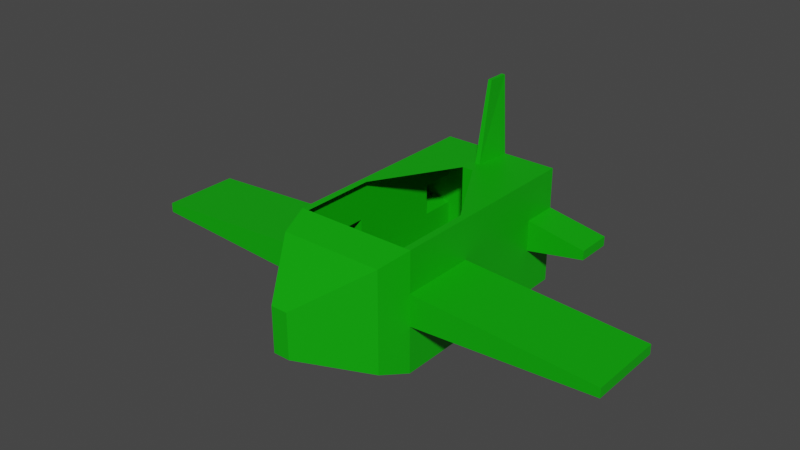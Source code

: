 # Source: DemoDummy.blend  (saved by Blender 2.90.8; exported with 4.5.12 LTS)
import bpy
from mathutils import Matrix  # noqa: F401  (used for matrix-valued properties, if any)

bpy.ops.wm.read_factory_settings(use_empty=True)
scene = bpy.context.scene
scene.name = 'Scene'

# ---- collections
col_x00 = bpy.data.collections.new('x00'); scene.collection.children.link(col_x00)

# ---- materials (node trees are filled in below, after node groups)
mat_material = bpy.data.materials.new('Material')
mat_material.alpha_threshold = 0.0
mat_material.use_backface_culling = True
mat_material.use_transparent_shadow = False
mat_material.line_color = (0.0, 0.0, 0.0, 1.0)

# ---- node groups
ng_gltf_settings = bpy.data.node_groups.new('glTF Settings', 'ShaderNodeTree')
_s = ng_gltf_settings.interface.new_socket(name='Occlusion', in_out='INPUT', socket_type='NodeSocketFloat')
_s.default_value = 1.0
_N = ng_gltf_settings.nodes; _L = ng_gltf_settings.links
n0 = _N.new('NodeGroupInput'); n0.name = 'Group Input'; n0.location = (0, 0)

# ---- material node trees
mat_material.use_nodes = True; mat_material.node_tree.nodes.clear()
_N = mat_material.node_tree.nodes; _L = mat_material.node_tree.links
n0 = _N.new('ShaderNodeOutputMaterial'); n0.name = 'Material Output'; n0.location = (300, 300)
n1 = _N.new('ShaderNodeBsdfPrincipled'); n1.name = 'bsdf'; n1.location = (0, 400)
n1.label = 'bsdf'
n1.distribution = 'GGX'
n1.subsurface_method = 'BURLEY'
n1.inputs[0].default_value = (0.002469, 0.4084, 0.0, 1.0)
n1.inputs[3].default_value = 1.45
n1.inputs[27].default_value = (0.0, 0.0, 0.0, 1.0)
n1.inputs[28].default_value = 1.0
n2 = _N.new('ShaderNodeUVMap'); n2.name = 'UV'; n2.location = (-3000, 500)
n2.label = 'UV'
n3 = _N.new('ShaderNodeTexImage'); n3.name = 'albedo'; n3.location = (-1000, 500)
n3.label = 'albedo'
n4 = _N.new('ShaderNodeRGB'); n4.name = 'albedo_tint'; n4.location = (-900, 550)
n4.label = 'albedo_tint'
n4.hide = True
n4.outputs[0].default_value = (0.002469, 0.4084, 0.0, 1.0)
n5 = _N.new('ShaderNodeMix'); n5.name = 'albedo_tint_mix'; n5.location = (-650, 520)
n5.label = 'albedo_tint_mix'
n5.hide = True
n5.data_type = 'RGBA'
n5.blend_type = 'MULTIPLY'
n5.inputs[0].default_value = 1.0
n6 = _N.new('ShaderNodeMix'); n6.name = 'albedo_detail_mix'; n6.location = (-450, 520)
n6.label = 'albedo_detail_mix'
n6.hide = True
n6.data_type = 'RGBA'
n6.inputs[0].default_value = 0.0
n6.inputs[7].default_value = (1.0, 1.0, 1.0, 1.0)
n7 = _N.new('ShaderNodeMath'); n7.name = 'alpha_multiply'; n7.location = (-450, 150)
n7.label = 'alpha_multiply'
n7.hide = True
n7.operation = 'MULTIPLY'
n7.inputs[1].default_value = 1.0
n7.inputs[2].default_value = 0.0
n8 = _N.new('ShaderNodeTexImage'); n8.name = 'metallic'; n8.location = (-1000, 220)
n8.label = 'metallic'
n9 = _N.new('ShaderNodeMix'); n9.name = 'metallic_detail_mix'; n9.location = (-650, 195)
n9.label = 'metallic_detail_mix'
n9.hide = True
n9.data_type = 'RGBA'
n9.inputs[0].default_value = 0.0
n10 = _N.new('ShaderNodeSeparateColor'); n10.name = 'metallic_sep'; n10.location = (-450, 195)
n10.label = 'metallic_sep'
n10.hide = True
n11 = _N.new('ShaderNodeGroup'); n11.name = 'Group'; n11.location = (0, 550)
n11.width = 200
n11.node_tree = ng_gltf_settings
n12 = _N.new('ShaderNodeTexImage'); n12.name = 'normal'; n12.location = (-1000, -400)
n12.label = 'normal'
n13 = _N.new('ShaderNodeNormalMap'); n13.name = 'normal_map_node'; n13.location = (-450, -430)
n13.label = 'normal_map_node'
n13.hide = True
n14 = _N.new('ShaderNodeMix'); n14.name = 'normal_detail_mix'; n14.location = (-650, -426)
n14.label = 'normal_detail_mix'
n14.hide = True
n14.data_type = 'RGBA'
n14.clamp_result = True
n14.inputs[0].default_value = 0.0
n15 = _N.new('ShaderNodeTexImage'); n15.name = 'emissive'; n15.location = (-1000, -120)
n15.label = 'emissive'
n16 = _N.new('ShaderNodeRGB'); n16.name = 'emissive_tint'; n16.location = (-900, -70)
n16.label = 'emissive_tint'
n16.hide = True
n16.outputs[0].default_value = (0.0, 0.0, 0.0, 1.0)
n17 = _N.new('ShaderNodeMix'); n17.name = 'emissive_tint_mix'; n17.location = (-650, -100)
n17.label = 'emissive_tint_mix'
n17.hide = True
n17.data_type = 'RGBA'
n17.blend_type = 'MULTIPLY'
n17.inputs[0].default_value = 1.0
n18 = _N.new('ShaderNodeTexImage'); n18.name = 'detail_albedo'; n18.location = (-1000, -1050)
n18.label = 'detail_albedo'
n19 = _N.new('ShaderNodeTexImage'); n19.name = 'detail_metallic'; n19.location = (-1000, -1330)
n19.label = 'detail_metallic'
n20 = _N.new('ShaderNodeTexImage'); n20.name = 'detail_normal'; n20.location = (-1000, -1610)
n20.label = 'detail_normal'
n21 = _N.new('ShaderNodeMapping'); n21.name = 'detail_uv_scale'; n21.location = (-1200, -1245)
n21.label = 'detail_uv_scale'
n21.hide = True
n22 = _N.new('ShaderNodeTexImage'); n22.name = 'blend_mask'; n22.location = (-1000, -700)
n22.label = 'blend_mask'
_L.new(n1.outputs[0], n0.inputs[0])
_L.new(n2.outputs[0], n3.inputs[0])
_L.new(n4.outputs[0], n5.inputs[6])
_L.new(n5.outputs[2], n6.inputs[6])
_L.new(n3.outputs[1], n7.inputs[0])
_L.new(n2.outputs[0], n8.inputs[0])
_L.new(n8.outputs[0], n9.inputs[6])
_L.new(n9.outputs[2], n10.inputs[0])
_L.new(n10.outputs[0], n11.inputs[0])
_L.new(n2.outputs[0], n12.inputs[0])
_L.new(n12.outputs[0], n14.inputs[6])
_L.new(n14.outputs[2], n13.inputs[1])
_L.new(n2.outputs[0], n15.inputs[0])
_L.new(n16.outputs[0], n17.inputs[6])
_L.new(n15.outputs[0], n17.inputs[7])
_L.new(n2.outputs[0], n21.inputs[0])
_L.new(n21.outputs[0], n18.inputs[0])
_L.new(n21.outputs[0], n19.inputs[0])
_L.new(n21.outputs[0], n20.inputs[0])
_L.new(n2.outputs[0], n22.inputs[0])
n0.is_active_output = True

# ---- world
world_world = bpy.data.worlds.new('World'); scene.world = world_world
world_world.use_nodes = True; world_world.node_tree.nodes.clear()
_N = world_world.node_tree.nodes; _L = world_world.node_tree.links
n0 = _N.new('ShaderNodeOutputWorld'); n0.name = 'World Output'; n0.location = (300, 300)
n1 = _N.new('ShaderNodeBackground'); n1.name = 'Background'; n1.location = (10, 300)
n1.inputs[0].default_value = (0.05088, 0.05088, 0.05088, 1.0)
_L.new(n1.outputs[0], n0.inputs[0])
n0.is_active_output = True
world_world.color = (0.05088, 0.05088, 0.05088)
world_world.use_sun_shadow = False
world_world.sun_shadow_jitter_overblur = 0.0

# ---- meshes
me_cube = bpy.data.meshes.new('Cube')
me_cube.from_pydata([(1.0, 2.984, 0.9035), (1.0, 2.984, -1.074), (0.1376, -2.0, 0.3026), (0.1376, -2.0, -0.4407), (-1.0, 2.984, 0.9035), (-1.0, 2.984, -1.074), (-0.1376, -2.0, 0.3026), (-0.1376, -2.0, -0.4407), (0.0, 2.984, -1.074), (0.0, -2.0, 0.3026), (0.0, -2.0, -0.4407), (0.0, 2.984, 0.9035), (-0.8529, -0.9956, -0.9037), (0.8529, -0.9956, 0.7712), (-0.8529, -0.9956, 0.7712), (0.8529, -0.9956, -0.9037), (0.0, -0.9956, -0.9037), (0.0, -0.9956, 0.7712), (-1.0, -0.4934, 0.9035), (1.0, -0.4934, -1.074), (-1.0, -0.4934, -1.074), (1.0, -0.4934, 0.9035), (0.0, -0.4934, -1.074), (0.0, -0.4934, 0.9035), (-1.0, 0.7622, 0.9035), (1.0, 0.7622, -1.074), (-1.0, 0.7622, -1.074), (1.0, 0.7622, 0.9035), (0.0, 0.7622, -1.074), (-1.0, 2.379, 0.9035), (1.0, 2.379, -1.074), (-1.0, 2.379, -1.074), (1.0, 2.379, 0.9035), (0.0, 2.379, -1.074), (0.0, 2.379, 0.9035), (1.0, 2.984, -0.2943), (-0.1376, -2.0, -0.1477), (0.1376, -2.0, -0.1477), (-1.0, 2.984, -0.2943), (0.0, 2.984, -0.2943), (0.0, -2.0, -0.1477), (0.8529, -0.9956, -0.2943), (-0.8529, -0.9956, -0.2943), (1.0, -0.4934, -0.2943), (-1.0, -0.4934, -0.2943), (1.0, 0.7622, -0.2943), (-1.0, 0.7622, -0.2943), (1.0, 2.379, -0.2943), (-1.0, 2.379, -0.2943), (-0.1376, -2.0, 0.0484), (1.0, 2.984, 0.2273), (0.1376, -2.0, 0.0484), (-1.0, 2.984, 0.2273), (0.0, 2.984, 0.2273), (0.0, -2.0, 0.0484), (0.8529, -0.9956, 0.2273), (-0.8529, -0.9956, 0.2273), (1.0, -0.4934, 0.2273), (-1.0, -0.4934, 0.2273), (1.0, 0.7622, 0.2273), (-1.0, 0.7622, 0.2273), (1.0, 2.379, 0.2273), (-1.0, 2.379, 0.2273), (4.0, -0.4934, 0.04473), (4.0, -0.4934, -0.1118), (4.0, 0.7622, 0.04473), (4.0, 0.7622, -0.1118), (-4.0, -0.4934, 0.04473), (-4.0, -0.4934, -0.1118), (-4.0, 0.7622, 0.04473), (-4.0, 0.7622, -0.1118), (-2.0, 2.984, 0.04473), (-2.0, 2.984, -0.1118), (-2.0, 2.379, 0.04473), (-2.0, 2.379, -0.1118), (2.0, 2.984, 0.04473), (2.0, 2.984, -0.1118), (2.0, 2.379, 0.04473), (2.0, 2.379, -0.1118), (0.01376, -2.0, -0.4407), (0.1, 2.984, 0.9035), (0.1, 2.984, -1.074), (0.01376, -2.0, 0.3026), (0.08529, -0.9956, 0.7712), (0.08529, -0.9956, -0.9037), (0.1, -0.4934, -1.074), (0.8848, -0.4934, 0.9035), (0.8848, 0.7622, 0.9035), (0.1, 0.7622, -1.074), (0.1, 2.379, -1.074), (0.0428, 2.379, 0.9035), (0.01376, -2.0, -0.1477), (0.1, 2.984, -0.2943), (0.01376, -2.0, 0.0484), (0.1, 2.984, 0.2273), (-0.1, 2.984, -1.074), (-0.01376, -2.0, 0.3026), (-0.01376, -2.0, -0.4407), (-0.1, 2.984, 0.9035), (-0.08529, -0.9956, -0.9037), (-0.08529, -0.9956, 0.7712), (-0.8848, -0.4934, 0.9035), (-0.1, -0.4934, -1.074), (-0.1, 0.7622, -1.074), (-0.8848, 0.7622, 0.9035), (-0.0428, 2.379, 0.9035), (-0.1, 2.379, -1.074), (-0.1, 2.984, -0.2943), (-0.01376, -2.0, -0.1477), (-0.1, 2.984, 0.2273), (-0.01376, -2.0, 0.0484), (-0.03, 2.984, 2.211), (0.0, 2.984, 2.211), (0.0, 2.634, 2.211), (-0.03, 2.634, 2.211), (0.03, 2.984, 2.211), (0.03, 2.634, 2.211), (-1.0, 2.129, -1.074), (1.0, 2.129, 0.9035), (0.0, 2.129, -1.074), (0.0, 2.129, 0.9035), (-1.0, 2.129, 0.9035), (1.0, 2.129, -1.074), (-1.0, 2.129, -0.2943), (1.0, 2.129, -0.2943), (-1.0, 2.129, 0.2273), (1.0, 2.129, 0.2273), (0.1, 2.129, -1.074), (0.09492, 2.129, 0.9035), (-0.09492, 2.129, 0.9035), (-0.1, 2.129, -1.074), (0.0, 2.129, 0.04559), (0.09492, 2.129, 0.04559), (-0.09492, 2.129, 0.04559)], [], [(100, 14, 6, 96), (110, 96, 6, 49), (62, 29, 4, 52), (84, 15, 3, 79), (55, 13, 2, 51), (94, 80, 0, 50), (109, 98, 11, 53), (99, 16, 10, 97), (93, 82, 9, 54), (83, 17, 9, 82), (86, 23, 17, 83), (102, 22, 16, 99), (57, 21, 13, 55), (85, 19, 15, 84), (49, 6, 14, 56), (101, 18, 14, 100), (104, 24, 18, 101), (88, 25, 19, 85), (59, 27, 21, 57), (103, 28, 22, 102), (56, 14, 18, 58), (130, 119, 28, 103), (126, 118, 27, 59), (127, 122, 25, 88), (129, 121, 24, 104), (58, 18, 24, 60), (98, 4, 29, 105), (81, 1, 30, 89), (50, 0, 32, 61), (95, 8, 33, 106), (80, 11, 112, 115), (125, 121, 29, 62), (117, 123, 48, 31), (1, 35, 47, 30), (20, 44, 46, 26), (122, 124, 45, 25), (12, 42, 44, 20), (25, 45, 43, 19), (7, 36, 42, 12), (19, 43, 41, 15), (79, 91, 40, 10), (95, 107, 39, 8), (81, 92, 35, 1), (15, 41, 37, 3), (31, 48, 38, 5), (97, 108, 36, 7), (123, 125, 62, 48), (61, 47, 78, 77), (46, 44, 68, 70), (124, 126, 59, 45), (42, 56, 58, 44), (59, 57, 63, 65), (36, 49, 56, 42), (43, 57, 55, 41), (91, 93, 54, 40), (107, 109, 53, 39), (92, 94, 50, 35), (41, 55, 51, 37), (52, 38, 72, 71), (108, 110, 49, 36), (66, 65, 63, 64), (45, 59, 65, 66), (57, 43, 64, 63), (43, 45, 66, 64), (68, 67, 69, 70), (60, 46, 70, 69), (58, 60, 69, 67), (44, 58, 67, 68), (74, 73, 71, 72), (62, 52, 71, 73), (38, 48, 74, 72), (48, 62, 73, 74), (76, 75, 77, 78), (50, 61, 77, 75), (47, 35, 76, 78), (35, 50, 75, 76), (39, 53, 94, 92), (37, 51, 93, 91), (8, 39, 92, 81), (3, 37, 91, 79), (0, 80, 90, 32), (8, 81, 89, 33), (119, 127, 88, 28), (118, 128, 87, 27), (27, 87, 86, 21), (28, 88, 85, 22), (22, 85, 84, 16), (21, 86, 83, 13), (13, 83, 82, 2), (51, 2, 82, 93), (53, 11, 80, 94), (16, 84, 79, 10), (40, 54, 110, 108), (38, 52, 109, 107), (10, 40, 108, 97), (5, 38, 107, 95), (5, 95, 106, 31), (105, 34, 113, 114), (117, 130, 103, 26), (26, 103, 102, 20), (120, 129, 133, 131), (23, 101, 100, 17), (20, 102, 99, 12), (12, 99, 97, 7), (52, 4, 98, 109), (54, 9, 96, 110), (17, 100, 96, 9), (115, 112, 113, 116), (112, 111, 114, 113), (11, 98, 111, 112), (34, 90, 116, 113), (98, 105, 114, 111), (90, 80, 115, 116), (31, 106, 130, 117), (34, 105, 129, 120), (32, 90, 128, 118), (33, 89, 127, 119), (47, 61, 126, 124), (46, 60, 125, 123), (30, 47, 124, 122), (26, 46, 123, 117), (60, 24, 121, 125), (105, 29, 121, 129), (89, 30, 122, 127), (61, 32, 118, 126), (106, 33, 119, 130), (90, 34, 120, 128), (128, 120, 131, 132)])
_uv = me_cube.uv_layers.new(name='UVMap')
_uv.uv.foreach_set('vector', [0.7625, 0.6996, 0.875, 0.6996, 0.875, 0.75, 0.7625, 0.75, 0.5395, 0.8875, 0.625, 0.8875, 0.625, 1.0, 0.5395, 1.0, 0.5395, 0.2197, 0.625, 0.2197, 0.625, 0.25, 0.5395, 0.25, 0.2625, 0.6996, 0.375, 0.6996, 0.375, 0.75, 0.2625, 0.75, 0.5395, 0.6996, 0.625, 0.6996, 0.625, 0.75, 0.5395, 0.75, 0.5395, 0.3875, 0.625, 0.3875, 0.625, 0.5, 0.5395, 0.5, 0.5395, 0.3625, 0.625, 0.3625, 0.625, 0.375, 0.5395, 0.375, 0.2375, 0.6996, 0.25, 0.6996, 0.25, 0.75, 0.2375, 0.75, 0.5395, 0.8625, 0.625, 0.8625, 0.625, 0.875, 0.5395, 0.875, 0.7375, 0.6996, 0.75, 0.6996, 0.75, 0.75, 0.7375, 0.75, 0.7375, 0.6744, 0.75, 0.6744, 0.75, 0.6996, 0.7375, 0.6996, 0.2375, 0.6744, 0.25, 0.6744, 0.25, 0.6996, 0.2375, 0.6996, 0.5395, 0.6744, 0.625, 0.6744, 0.625, 0.6996, 0.5395, 0.6996, 0.2625, 0.6744, 0.375, 0.6744, 0.375, 0.6996, 0.2625, 0.6996, 0.5395, 0.0, 0.625, 0.0, 0.625, 0.05039, 0.5395, 0.05039, 0.7625, 0.6744, 0.875, 0.6744, 0.875, 0.6996, 0.7625, 0.6996, 0.7625, 0.6114, 0.875, 0.6114, 0.875, 0.6744, 0.7625, 0.6744, 0.2625, 0.6114, 0.375, 0.6114, 0.375, 0.6744, 0.2625, 0.6744, 0.5395, 0.6114, 0.625, 0.6114, 0.625, 0.6744, 0.5395, 0.6744, 0.2375, 0.6114, 0.25, 0.6114, 0.25, 0.6744, 0.2375, 0.6744, 0.5395, 0.05039, 0.625, 0.05039, 0.625, 0.07558, 0.5395, 0.07558, 0.2375, 0.5429, 0.25, 0.5429, 0.25, 0.6114, 0.2375, 0.6114, 0.5395, 0.5429, 0.625, 0.5429, 0.625, 0.6114, 0.5395, 0.6114, 0.2625, 0.5429, 0.375, 0.5429, 0.375, 0.6114, 0.2625, 0.6114, 0.7625, 0.5429, 0.875, 0.5429, 0.875, 0.6114, 0.7625, 0.6114, 0.5395, 0.07558, 0.625, 0.07558, 0.625, 0.1386, 0.5395, 0.1386, 0.7625, 0.5, 0.875, 0.5, 0.875, 0.5303, 0.7625, 0.5303, 0.2625, 0.5, 0.375, 0.5, 0.375, 0.5303, 0.2625, 0.5303, 0.5395, 0.5, 0.625, 0.5, 0.625, 0.5303, 0.5395, 0.5303, 0.2375, 0.5, 0.25, 0.5, 0.25, 0.5303, 0.2375, 0.5303, 0.625, 0.3875, 0.625, 0.375, 0.625, 0.375, 0.625, 0.3875, 0.5395, 0.2071, 0.625, 0.2071, 0.625, 0.2197, 0.5395, 0.2197, 0.375, 0.2071, 0.4736, 0.2071, 0.4736, 0.2197, 0.375, 0.2197, 0.375, 0.5, 0.4736, 0.5, 0.4736, 0.5303, 0.375, 0.5303, 0.375, 0.07558, 0.4736, 0.07558, 0.4736, 0.1386, 0.375, 0.1386, 0.375, 0.5429, 0.4736, 0.5429, 0.4736, 0.6114, 0.375, 0.6114, 0.375, 0.05039, 0.4736, 0.05039, 0.4736, 0.07558, 0.375, 0.07558, 0.375, 0.6114, 0.4736, 0.6114, 0.4736, 0.6744, 0.375, 0.6744, 0.375, 0.0, 0.4736, 0.0, 0.4736, 0.05039, 0.375, 0.05039, 0.375, 0.6744, 0.4736, 0.6744, 0.4736, 0.6996, 0.375, 0.6996, 0.375, 0.8625, 0.4736, 0.8625, 0.4736, 0.875, 0.375, 0.875, 0.375, 0.3625, 0.4736, 0.3625, 0.4736, 0.375, 0.375, 0.375, 0.375, 0.3875, 0.4736, 0.3875, 0.4736, 0.5, 0.375, 0.5, 0.375, 0.6996, 0.4736, 0.6996, 0.4736, 0.75, 0.375, 0.75, 0.375, 0.2197, 0.4736, 0.2197, 0.4736, 0.25, 0.375, 0.25, 0.375, 0.8875, 0.4736, 0.8875, 0.4736, 1.0, 0.375, 1.0, 0.4736, 0.2071, 0.5395, 0.2071, 0.5395, 0.2197, 0.4736, 0.2197, 0.5395, 0.5303, 0.4736, 0.5303, 0.4736, 0.5303, 0.5395, 0.5303, 0.4736, 0.1386, 0.4736, 0.07558, 0.4736, 0.07558, 0.4736, 0.1386, 0.4736, 0.5429, 0.5395, 0.5429, 0.5395, 0.6114, 0.4736, 0.6114, 0.4736, 0.05039, 0.5395, 0.05039, 0.5395, 0.07558, 0.4736, 0.07558, 0.5395, 0.6114, 0.5395, 0.6744, 0.5395, 0.6744, 0.5395, 0.6114, 0.4736, 0.0, 0.5395, 0.0, 0.5395, 0.05039, 0.4736, 0.05039, 0.4736, 0.6744, 0.5395, 0.6744, 0.5395, 0.6996, 0.4736, 0.6996, 0.4736, 0.8625, 0.5395, 0.8625, 0.5395, 0.875, 0.4736, 0.875, 0.4736, 0.3625, 0.5395, 0.3625, 0.5395, 0.375, 0.4736, 0.375, 0.4736, 0.3875, 0.5395, 0.3875, 0.5395, 0.5, 0.4736, 0.5, 0.4736, 0.6996, 0.5395, 0.6996, 0.5395, 0.75, 0.4736, 0.75, 0.5395, 0.25, 0.4736, 0.25, 0.4736, 0.25, 0.5395, 0.25, 0.4736, 0.8875, 0.5395, 0.8875, 0.5395, 1.0, 0.4736, 1.0, 0.4736, 0.6114, 0.5395, 0.6114, 0.5395, 0.6744, 0.4736, 0.6744, 0.4736, 0.6114, 0.5395, 0.6114, 0.5395, 0.6114, 0.4736, 0.6114, 0.5395, 0.6744, 0.4736, 0.6744, 0.4736, 0.6744, 0.5395, 0.6744, 0.4736, 0.6744, 0.4736, 0.6114, 0.4736, 0.6114, 0.4736, 0.6744, 0.4736, 0.07558, 0.5395, 0.07558, 0.5395, 0.1386, 0.4736, 0.1386, 0.5395, 0.1386, 0.4736, 0.1386, 0.4736, 0.1386, 0.5395, 0.1386, 0.5395, 0.07558, 0.5395, 0.1386, 0.5395, 0.1386, 0.5395, 0.07558, 0.4736, 0.07558, 0.5395, 0.07558, 0.5395, 0.07558, 0.4736, 0.07558, 0.4736, 0.2197, 0.5395, 0.2197, 0.5395, 0.25, 0.4736, 0.25, 0.5395, 0.2197, 0.5395, 0.25, 0.5395, 0.25, 0.5395, 0.2197, 0.4736, 0.25, 0.4736, 0.2197, 0.4736, 0.2197, 0.4736, 0.25, 0.4736, 0.2197, 0.5395, 0.2197, 0.5395, 0.2197, 0.4736, 0.2197, 0.4736, 0.5, 0.5395, 0.5, 0.5395, 0.5303, 0.4736, 0.5303, 0.5395, 0.5, 0.5395, 0.5303, 0.5395, 0.5303, 0.5395, 0.5, 0.4736, 0.5303, 0.4736, 0.5, 0.4736, 0.5, 0.4736, 0.5303, 0.4736, 0.5, 0.5395, 0.5, 0.5395, 0.5, 0.4736, 0.5, 0.4736, 0.375, 0.5395, 0.375, 0.5395, 0.3875, 0.4736, 0.3875, 0.4736, 0.75, 0.5395, 0.75, 0.5395, 0.8625, 0.4736, 0.8625, 0.375, 0.375, 0.4736, 0.375, 0.4736, 0.3875, 0.375, 0.3875, 0.375, 0.75, 0.4736, 0.75, 0.4736, 0.8625, 0.375, 0.8625, 0.625, 0.5, 0.7375, 0.5, 0.7375, 0.5303, 0.625, 0.5303, 0.25, 0.5, 0.2625, 0.5, 0.2625, 0.5303, 0.25, 0.5303, 0.25, 0.5429, 0.2625, 0.5429, 0.2625, 0.6114, 0.25, 0.6114, 0.625, 0.5429, 0.7375, 0.5429, 0.7375, 0.6114, 0.625, 0.6114, 0.625, 0.6114, 0.7375, 0.6114, 0.7375, 0.6744, 0.625, 0.6744, 0.25, 0.6114, 0.2625, 0.6114, 0.2625, 0.6744, 0.25, 0.6744, 0.25, 0.6744, 0.2625, 0.6744, 0.2625, 0.6996, 0.25, 0.6996, 0.625, 0.6744, 0.7375, 0.6744, 0.7375, 0.6996, 0.625, 0.6996, 0.625, 0.6996, 0.7375, 0.6996, 0.7375, 0.75, 0.625, 0.75, 0.5395, 0.75, 0.625, 0.75, 0.625, 0.8625, 0.5395, 0.8625, 0.5395, 0.375, 0.625, 0.375, 0.625, 0.3875, 0.5395, 0.3875, 0.25, 0.6996, 0.2625, 0.6996, 0.2625, 0.75, 0.25, 0.75, 0.4736, 0.875, 0.5395, 0.875, 0.5395, 0.8875, 0.4736, 0.8875, 0.4736, 0.25, 0.5395, 0.25, 0.5395, 0.3625, 0.4736, 0.3625, 0.375, 0.875, 0.4736, 0.875, 0.4736, 0.8875, 0.375, 0.8875, 0.375, 0.25, 0.4736, 0.25, 0.4736, 0.3625, 0.375, 0.3625, 0.125, 0.5, 0.2375, 0.5, 0.2375, 0.5303, 0.125, 0.5303, 0.7625, 0.5303, 0.75, 0.5303, 0.75, 0.5303, 0.7625, 0.5303, 0.125, 0.5429, 0.2375, 0.5429, 0.2375, 0.6114, 0.125, 0.6114, 0.125, 0.6114, 0.2375, 0.6114, 0.2375, 0.6744, 0.125, 0.6744, 0.75, 0.5429, 0.7625, 0.5429, 0.7625, 0.5429, 0.75, 0.5429, 0.75, 0.6744, 0.7625, 0.6744, 0.7625, 0.6996, 0.75, 0.6996, 0.125, 0.6744, 0.2375, 0.6744, 0.2375, 0.6996, 0.125, 0.6996, 0.125, 0.6996, 0.2375, 0.6996, 0.2375, 0.75, 0.125, 0.75, 0.5395, 0.25, 0.625, 0.25, 0.625, 0.3625, 0.5395, 0.3625, 0.5395, 0.875, 0.625, 0.875, 0.625, 0.8875, 0.5395, 0.8875, 0.75, 0.6996, 0.7625, 0.6996, 0.7625, 0.75, 0.75, 0.75, 0.7375, 0.5, 0.75, 0.5, 0.75, 0.5303, 0.7375, 0.5303, 0.75, 0.5, 0.7625, 0.5, 0.7625, 0.5303, 0.75, 0.5303, 0.625, 0.375, 0.625, 0.3625, 0.625, 0.3625, 0.625, 0.375, 0.75, 0.5303, 0.7375, 0.5303, 0.7375, 0.5303, 0.75, 0.5303, 0.7625, 0.5, 0.7625, 0.5303, 0.7625, 0.5303, 0.7625, 0.5, 0.7375, 0.5303, 0.7375, 0.5, 0.7375, 0.5, 0.7375, 0.5303, 0.125, 0.5303, 0.2375, 0.5303, 0.2375, 0.5429, 0.125, 0.5429, 0.75, 0.5303, 0.7625, 0.5303, 0.7625, 0.5429, 0.75, 0.5429, 0.625, 0.5303, 0.7375, 0.5303, 0.7375, 0.5429, 0.625, 0.5429, 0.25, 0.5303, 0.2625, 0.5303, 0.2625, 0.5429, 0.25, 0.5429, 0.4736, 0.5303, 0.5395, 0.5303, 0.5395, 0.5429, 0.4736, 0.5429, 0.4736, 0.1386, 0.5395, 0.1386, 0.5395, 0.2071, 0.4736, 0.2071, 0.375, 0.5303, 0.4736, 0.5303, 0.4736, 0.5429, 0.375, 0.5429, 0.375, 0.1386, 0.4736, 0.1386, 0.4736, 0.2071, 0.375, 0.2071, 0.5395, 0.1386, 0.625, 0.1386, 0.625, 0.2071, 0.5395, 0.2071, 0.7625, 0.5303, 0.875, 0.5303, 0.875, 0.5429, 0.7625, 0.5429, 0.2625, 0.5303, 0.375, 0.5303, 0.375, 0.5429, 0.2625, 0.5429, 0.5395, 0.5303, 0.625, 0.5303, 0.625, 0.5429, 0.5395, 0.5429, 0.2375, 0.5303, 0.25, 0.5303, 0.25, 0.5429, 0.2375, 0.5429, 0.7375, 0.5303, 0.75, 0.5303, 0.75, 0.5429, 0.7375, 0.5429, 0.7375, 0.5429, 0.75, 0.5429, 0.75, 0.5429, 0.7375, 0.5429])
me_cube.materials.append(mat_material)
me_cube.use_remesh_preserve_volume = False
me_cube.use_remesh_preserve_attributes = False
me_cube.use_mirror_vertex_groups = False
me_cube.update()

# ---- objects
ob_body = bpy.data.objects.new('BODY', me_cube)

# ---- transforms, parenting, visibility, modifiers, constraints
ob_body.location = (0.0, 0.0, 0.0)
ob_body.lock_rotations_4d = False
ob_body.empty_display_type = 'ARROWS'
ob_body.lineart.crease_threshold = 0.0

# ---- collection membership
col_x00.objects.link(ob_body)

# ---- scene / render settings (as saved in the file)
scene.frame_start = 1; scene.frame_end = 250; scene.frame_set(1)
scene.render.engine = 'BLENDER_EEVEE_NEXT'
scene.cycles.use_denoising = False
scene.cycles.samples = 128
scene.cycles.sampling_pattern = 'TABULATED_SOBOL'
scene.cycles.use_adaptive_sampling = False
scene.cycles.use_light_tree = False
scene.view_settings.view_transform = 'Filmic'
bpy.context.view_layer.update()

# ---- added for rendering (the .blend has no active camera and no usable light): camera, sun
cam_auto = bpy.data.cameras.new('AutoCamera')
cam_auto.lens = 50.0
cam_auto.sensor_width = 36.0
cam_auto.clip_end = 1000.0
ob_auto_camera = bpy.data.objects.new('AutoCamera', cam_auto)
scene.collection.objects.link(ob_auto_camera)
ob_auto_camera.location = (9.23505, -10.5903, 7.95687)
ob_auto_camera.rotation_euler = (1.09748, -7.21219e-08, 0.694738)
scene.camera = ob_auto_camera
light_auto_sun = bpy.data.lights.new('AutoSun', 'SUN')
light_auto_sun.energy = 3.0
light_auto_sun.angle = 0.0523599
ob_auto_sun = bpy.data.objects.new('AutoSun', light_auto_sun)
scene.collection.objects.link(ob_auto_sun)
ob_auto_sun.rotation_euler = (0.872665, 0.174533, 0.523599)
bpy.context.view_layer.update()
